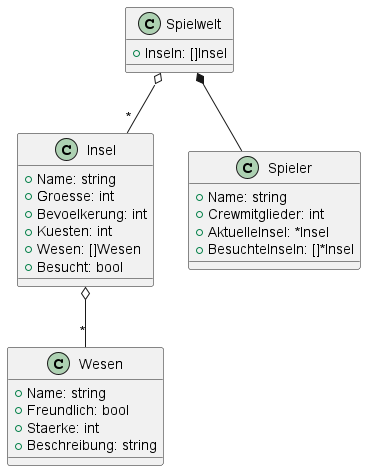

The diagram above was rendered by PlantUML. Its source (embedded in the PNG):
@startuml

class Insel {
  +Name: string
  +Groesse: int
  +Bevoelkerung: int
  +Kuesten: int
  +Wesen: []Wesen
  +Besucht: bool
}

class Wesen {
  +Name: string
  +Freundlich: bool
  +Staerke: int
  +Beschreibung: string
}

class Spieler {
  +Name: string
  +Crewmitglieder: int
  +AktuelleInsel: *Insel
  +BesuchteInseln: []*Insel
}

class Spielwelt {
  +Inseln: []Insel
}

Insel o-- "*" Wesen
Spielwelt o-- "*" Insel
Spielwelt *-- Spieler

@enduml